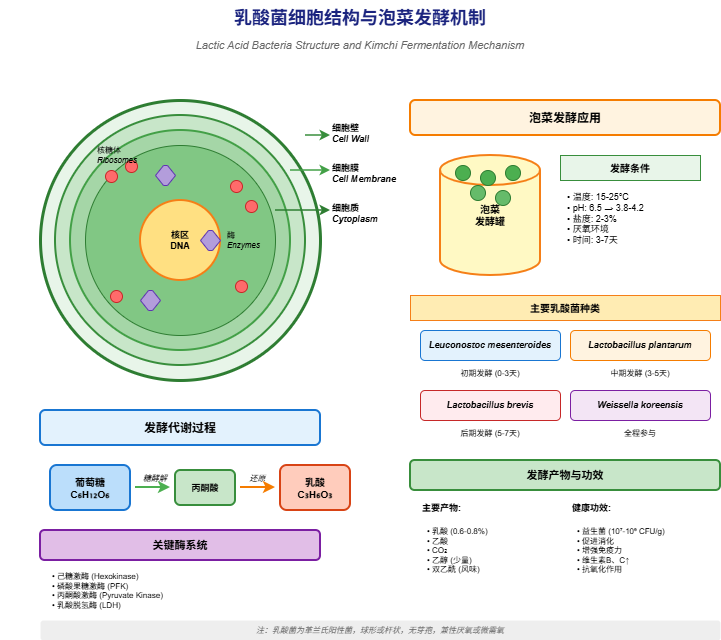

The diagram above was exported from draw.io. Its source (the exported page's mxGraphModel, read from the mxfile embedded in the PNG):
<mxGraphModel dx="778" dy="803" grid="1" gridSize="10" guides="1" tooltips="1" connect="1" arrows="1" fold="1" page="1" pageScale="1" pageWidth="850" pageHeight="1100" math="0" shadow="0">
  <root>
    <mxCell id="0" />
    <mxCell id="1" parent="0" />
    <mxCell id="2" value="乳酸菌细胞结构与泡菜发酵机制" style="text;html=1;strokeColor=none;fillColor=none;align=center;verticalAlign=middle;whiteSpace=wrap;rounded=0;fontSize=18;fontStyle=1;fontColor=#1A237E;" parent="1" vertex="1">
      <mxGeometry x="40" y="20" width="720" height="35" as="geometry" />
    </mxCell>
    <mxCell id="3" value="Lactic Acid Bacteria Structure and Kimchi Fermentation Mechanism" style="text;html=1;strokeColor=none;fillColor=none;align=center;verticalAlign=middle;whiteSpace=wrap;rounded=0;fontSize=11;fontStyle=2;fontColor=#666666;" parent="1" vertex="1">
      <mxGeometry x="40" y="55" width="720" height="20" as="geometry" />
    </mxCell>
    <mxCell id="4" value="" style="ellipse;whiteSpace=wrap;html=1;aspect=fixed;fillColor=#E8F5E9;strokeColor=#2E7D32;strokeWidth=3;" parent="1" vertex="1">
      <mxGeometry x="80" y="120" width="280" height="280" as="geometry" />
    </mxCell>
    <mxCell id="5" value="" style="ellipse;whiteSpace=wrap;html=1;aspect=fixed;fillColor=#C8E6C9;strokeColor=#388E3C;strokeWidth=2;" parent="1" vertex="1">
      <mxGeometry x="95" y="135" width="250" height="250" as="geometry" />
    </mxCell>
    <mxCell id="6" value="" style="ellipse;whiteSpace=wrap;html=1;aspect=fixed;fillColor=#A5D6A7;strokeColor=#43A047;strokeWidth=2;" parent="1" vertex="1">
      <mxGeometry x="110" y="150" width="220" height="220" as="geometry" />
    </mxCell>
    <mxCell id="7" value="" style="ellipse;whiteSpace=wrap;html=1;aspect=fixed;fillColor=#81C784;strokeColor=#2E7D32;strokeWidth=1;" parent="1" vertex="1">
      <mxGeometry x="125" y="165" width="190" height="190" as="geometry" />
    </mxCell>
    <mxCell id="8" value="" style="ellipse;whiteSpace=wrap;html=1;fillColor=#FFE082;strokeColor=#F57F17;strokeWidth=2;" parent="1" vertex="1">
      <mxGeometry x="180" y="220" width="80" height="80" as="geometry" />
    </mxCell>
    <mxCell id="9" value="核区&lt;br&gt;DNA" style="text;html=1;strokeColor=none;fillColor=none;align=center;verticalAlign=middle;whiteSpace=wrap;rounded=0;fontSize=9;fontStyle=1;" parent="1" vertex="1">
      <mxGeometry x="190" y="245" width="60" height="30" as="geometry" />
    </mxCell>
    <mxCell id="10" value="" style="ellipse;whiteSpace=wrap;html=1;aspect=fixed;fillColor=#FF6B6B;strokeColor=#C62828;strokeWidth=1;" parent="1" vertex="1">
      <mxGeometry x="145" y="190" width="12" height="12" as="geometry" />
    </mxCell>
    <mxCell id="11" value="" style="ellipse;whiteSpace=wrap;html=1;aspect=fixed;fillColor=#FF6B6B;strokeColor=#C62828;strokeWidth=1;" parent="1" vertex="1">
      <mxGeometry x="165" y="180" width="12" height="12" as="geometry" />
    </mxCell>
    <mxCell id="12" value="" style="ellipse;whiteSpace=wrap;html=1;aspect=fixed;fillColor=#FF6B6B;strokeColor=#C62828;strokeWidth=1;" parent="1" vertex="1">
      <mxGeometry x="270" y="200" width="12" height="12" as="geometry" />
    </mxCell>
    <mxCell id="13" value="" style="ellipse;whiteSpace=wrap;html=1;aspect=fixed;fillColor=#FF6B6B;strokeColor=#C62828;strokeWidth=1;" parent="1" vertex="1">
      <mxGeometry x="285" y="220" width="12" height="12" as="geometry" />
    </mxCell>
    <mxCell id="14" value="" style="ellipse;whiteSpace=wrap;html=1;aspect=fixed;fillColor=#FF6B6B;strokeColor=#C62828;strokeWidth=1;" parent="1" vertex="1">
      <mxGeometry x="150" y="310" width="12" height="12" as="geometry" />
    </mxCell>
    <mxCell id="15" value="" style="ellipse;whiteSpace=wrap;html=1;aspect=fixed;fillColor=#FF6B6B;strokeColor=#C62828;strokeWidth=1;" parent="1" vertex="1">
      <mxGeometry x="275" y="300" width="12" height="12" as="geometry" />
    </mxCell>
    <mxCell id="16" value="" style="shape=hexagon;perimeter=hexagonPerimeter2;whiteSpace=wrap;html=1;fixedSize=1;fillColor=#B39DDB;strokeColor=#5E35B1;strokeWidth=1;size=8;" parent="1" vertex="1">
      <mxGeometry x="195" y="185" width="20" height="20" as="geometry" />
    </mxCell>
    <mxCell id="17" value="" style="shape=hexagon;perimeter=hexagonPerimeter2;whiteSpace=wrap;html=1;fixedSize=1;fillColor=#B39DDB;strokeColor=#5E35B1;strokeWidth=1;size=8;" parent="1" vertex="1">
      <mxGeometry x="240" y="250" width="20" height="20" as="geometry" />
    </mxCell>
    <mxCell id="18" value="" style="shape=hexagon;perimeter=hexagonPerimeter2;whiteSpace=wrap;html=1;fixedSize=1;fillColor=#B39DDB;strokeColor=#5E35B1;strokeWidth=1;size=8;" parent="1" vertex="1">
      <mxGeometry x="180" y="310" width="20" height="20" as="geometry" />
    </mxCell>
    <mxCell id="19" value="细胞壁&lt;br&gt;&lt;i&gt;Cell Wall&lt;/i&gt;" style="text;html=1;strokeColor=none;fillColor=none;align=left;verticalAlign=middle;whiteSpace=wrap;rounded=0;fontSize=9;fontStyle=1;" parent="1" vertex="1">
      <mxGeometry x="370" y="140" width="70" height="25" as="geometry" />
    </mxCell>
    <mxCell id="20" value="" style="endArrow=classic;html=1;strokeWidth=1.5;strokeColor=#388E3C;" parent="1" edge="1">
      <mxGeometry width="50" height="50" relative="1" as="geometry">
        <mxPoint x="345" y="155" as="sourcePoint" />
        <mxPoint x="370" y="155" as="targetPoint" />
      </mxGeometry>
    </mxCell>
    <mxCell id="21" value="细胞膜&lt;br&gt;&lt;i&gt;Cell Membrane&lt;/i&gt;" style="text;html=1;strokeColor=none;fillColor=none;align=left;verticalAlign=middle;whiteSpace=wrap;rounded=0;fontSize=9;fontStyle=1;" parent="1" vertex="1">
      <mxGeometry x="370" y="180" width="80" height="25" as="geometry" />
    </mxCell>
    <mxCell id="22" value="" style="endArrow=classic;html=1;strokeWidth=1.5;strokeColor=#43A047;" parent="1" edge="1">
      <mxGeometry width="50" height="50" relative="1" as="geometry">
        <mxPoint x="330" y="190" as="sourcePoint" />
        <mxPoint x="370" y="190" as="targetPoint" />
      </mxGeometry>
    </mxCell>
    <mxCell id="23" value="细胞质&lt;br&gt;&lt;i&gt;Cytoplasm&lt;/i&gt;" style="text;html=1;strokeColor=none;fillColor=none;align=left;verticalAlign=middle;whiteSpace=wrap;rounded=0;fontSize=9;fontStyle=1;" parent="1" vertex="1">
      <mxGeometry x="370" y="220" width="70" height="25" as="geometry" />
    </mxCell>
    <mxCell id="24" value="" style="endArrow=classic;html=1;strokeWidth=1.5;strokeColor=#2E7D32;" parent="1" edge="1">
      <mxGeometry width="50" height="50" relative="1" as="geometry">
        <mxPoint x="315" y="230" as="sourcePoint" />
        <mxPoint x="370" y="230" as="targetPoint" />
      </mxGeometry>
    </mxCell>
    <mxCell id="25" value="核糖体&lt;br&gt;&lt;i&gt;Ribosomes&lt;/i&gt;" style="text;html=1;strokeColor=none;fillColor=none;align=left;verticalAlign=middle;whiteSpace=wrap;rounded=0;fontSize=8;" parent="1" vertex="1">
      <mxGeometry x="135" y="165" width="60" height="20" as="geometry" />
    </mxCell>
    <mxCell id="26" value="酶&lt;br&gt;&lt;i&gt;Enzymes&lt;/i&gt;" style="text;html=1;strokeColor=none;fillColor=none;align=left;verticalAlign=middle;whiteSpace=wrap;rounded=0;fontSize=8;" parent="1" vertex="1">
      <mxGeometry x="265" y="250" width="50" height="20" as="geometry" />
    </mxCell>
    <mxCell id="27" value="发酵代谢过程" style="rounded=1;whiteSpace=wrap;html=1;fillColor=#E3F2FD;strokeColor=#1976D2;strokeWidth=2;fontStyle=1;fontSize=12;" parent="1" vertex="1">
      <mxGeometry x="80" y="430" width="280" height="35" as="geometry" />
    </mxCell>
    <mxCell id="28" value="葡萄糖&lt;br&gt;C₆H₁₂O₆" style="rounded=1;whiteSpace=wrap;html=1;fillColor=#BBDEFB;strokeColor=#1976D2;strokeWidth=2;fontSize=10;fontStyle=1;" parent="1" vertex="1">
      <mxGeometry x="90" y="485" width="80" height="45" as="geometry" />
    </mxCell>
    <mxCell id="29" value="" style="endArrow=classic;html=1;strokeWidth=2;strokeColor=#4CAF50;" parent="1" edge="1">
      <mxGeometry width="50" height="50" relative="1" as="geometry">
        <mxPoint x="175" y="507" as="sourcePoint" />
        <mxPoint x="210" y="507" as="targetPoint" />
      </mxGeometry>
    </mxCell>
    <mxCell id="30" value="糖酵解" style="text;html=1;strokeColor=none;fillColor=none;align=center;verticalAlign=middle;whiteSpace=wrap;rounded=0;fontSize=8;fontStyle=2;" parent="1" vertex="1">
      <mxGeometry x="175" y="490" width="40" height="15" as="geometry" />
    </mxCell>
    <mxCell id="31" value="丙酮酸" style="rounded=1;whiteSpace=wrap;html=1;fillColor=#C8E6C9;strokeColor=#388E3C;strokeWidth=2;fontSize=9;fontStyle=1;" parent="1" vertex="1">
      <mxGeometry x="215" y="490" width="60" height="35" as="geometry" />
    </mxCell>
    <mxCell id="32" value="" style="endArrow=classic;html=1;strokeWidth=2;strokeColor=#F57C00;" parent="1" edge="1">
      <mxGeometry width="50" height="50" relative="1" as="geometry">
        <mxPoint x="280" y="507" as="sourcePoint" />
        <mxPoint x="315" y="507" as="targetPoint" />
      </mxGeometry>
    </mxCell>
    <mxCell id="33" value="还原" style="text;html=1;strokeColor=none;fillColor=none;align=center;verticalAlign=middle;whiteSpace=wrap;rounded=0;fontSize=8;fontStyle=2;" parent="1" vertex="1">
      <mxGeometry x="280" y="490" width="35" height="15" as="geometry" />
    </mxCell>
    <mxCell id="34" value="乳酸&lt;br&gt;C₃H₆O₃" style="rounded=1;whiteSpace=wrap;html=1;fillColor=#FFCCBC;strokeColor=#D84315;strokeWidth=2;fontSize=10;fontStyle=1;" parent="1" vertex="1">
      <mxGeometry x="320" y="485" width="70" height="45" as="geometry" />
    </mxCell>
    <mxCell id="35" value="关键酶系统" style="rounded=1;whiteSpace=wrap;html=1;fillColor=#E1BEE7;strokeColor=#7B1FA2;strokeWidth=2;fontStyle=1;fontSize=11;" parent="1" vertex="1">
      <mxGeometry x="80" y="550" width="280" height="30" as="geometry" />
    </mxCell>
    <mxCell id="36" value="• 己糖激酶 (Hexokinase)&lt;br&gt;• 磷酸果糖激酶 (PFK)&lt;br&gt;• 丙酮酸激酶 (Pyruvate Kinase)&lt;br&gt;• 乳酸脱氢酶 (LDH)" style="text;html=1;strokeColor=none;fillColor=none;align=left;verticalAlign=top;whiteSpace=wrap;rounded=0;fontSize=8;" parent="1" vertex="1">
      <mxGeometry x="90" y="585" width="260" height="45" as="geometry" />
    </mxCell>
    <mxCell id="37" value="泡菜发酵应用" style="rounded=1;whiteSpace=wrap;html=1;fillColor=#FFF3E0;strokeColor=#F57C00;strokeWidth=2;fontStyle=1;fontSize=12;" parent="1" vertex="1">
      <mxGeometry x="450" y="120" width="310" height="35" as="geometry" />
    </mxCell>
    <mxCell id="38" value="" style="shape=cylinder3;whiteSpace=wrap;html=1;boundedLbl=1;backgroundOutline=1;size=15;fillColor=#FFF9C4;strokeColor=#F57F17;strokeWidth=2;" parent="1" vertex="1">
      <mxGeometry x="480" y="175" width="100" height="120" as="geometry" />
    </mxCell>
    <mxCell id="39" value="泡菜&lt;br&gt;发酵罐" style="text;html=1;strokeColor=none;fillColor=none;align=center;verticalAlign=middle;whiteSpace=wrap;rounded=0;fontSize=10;fontStyle=1;" parent="1" vertex="1">
      <mxGeometry x="490" y="220" width="80" height="30" as="geometry" />
    </mxCell>
    <mxCell id="40" value="" style="ellipse;whiteSpace=wrap;html=1;aspect=fixed;fillColor=#4CAF50;strokeColor=#2E7D32;strokeWidth=1;" parent="1" vertex="1">
      <mxGeometry x="495" y="185" width="15" height="15" as="geometry" />
    </mxCell>
    <mxCell id="41" value="" style="ellipse;whiteSpace=wrap;html=1;aspect=fixed;fillColor=#4CAF50;strokeColor=#2E7D32;strokeWidth=1;" parent="1" vertex="1">
      <mxGeometry x="520" y="190" width="15" height="15" as="geometry" />
    </mxCell>
    <mxCell id="42" value="" style="ellipse;whiteSpace=wrap;html=1;aspect=fixed;fillColor=#4CAF50;strokeColor=#2E7D32;strokeWidth=1;" parent="1" vertex="1">
      <mxGeometry x="545" y="185" width="15" height="15" as="geometry" />
    </mxCell>
    <mxCell id="43" value="" style="ellipse;whiteSpace=wrap;html=1;aspect=fixed;fillColor=#66BB6A;strokeColor=#2E7D32;strokeWidth=1;" parent="1" vertex="1">
      <mxGeometry x="510" y="205" width="15" height="15" as="geometry" />
    </mxCell>
    <mxCell id="44" value="" style="ellipse;whiteSpace=wrap;html=1;aspect=fixed;fillColor=#66BB6A;strokeColor=#2E7D32;strokeWidth=1;" parent="1" vertex="1">
      <mxGeometry x="535" y="210" width="15" height="15" as="geometry" />
    </mxCell>
    <mxCell id="45" value="发酵条件" style="rounded=0;whiteSpace=wrap;html=1;fillColor=#E8F5E9;strokeColor=#388E3C;strokeWidth=1;fontSize=10;fontStyle=1;" parent="1" vertex="1">
      <mxGeometry x="600" y="175" width="140" height="25" as="geometry" />
    </mxCell>
    <mxCell id="46" value="• 温度: 15-25°C&lt;br&gt;• pH: 6.5 → 3.8-4.2&lt;br&gt;• 盐度: 2-3%&lt;br&gt;• 厌氧环境&lt;br&gt;• 时间: 3-7天" style="text;html=1;strokeColor=none;fillColor=none;align=left;verticalAlign=top;whiteSpace=wrap;rounded=0;fontSize=9;" parent="1" vertex="1">
      <mxGeometry x="605" y="205" width="130" height="70" as="geometry" />
    </mxCell>
    <mxCell id="47" value="主要乳酸菌种类" style="rounded=0;whiteSpace=wrap;html=1;fillColor=#FFECB3;strokeColor=#F57F17;strokeWidth=1;fontSize=10;fontStyle=1;" parent="1" vertex="1">
      <mxGeometry x="450" y="315" width="310" height="25" as="geometry" />
    </mxCell>
    <mxCell id="48" value="&lt;i&gt;Leuconostoc mesenteroides&lt;/i&gt;" style="rounded=1;whiteSpace=wrap;html=1;fillColor=#E3F2FD;strokeColor=#1976D2;strokeWidth=1;fontSize=9;fontStyle=1;" parent="1" vertex="1">
      <mxGeometry x="460" y="350" width="140" height="30" as="geometry" />
    </mxCell>
    <mxCell id="49" value="初期发酵 (0-3天)" style="text;html=1;strokeColor=none;fillColor=none;align=center;verticalAlign=middle;whiteSpace=wrap;rounded=0;fontSize=8;" parent="1" vertex="1">
      <mxGeometry x="460" y="385" width="140" height="15" as="geometry" />
    </mxCell>
    <mxCell id="50" value="&lt;i&gt;Lactobacillus plantarum&lt;/i&gt;" style="rounded=1;whiteSpace=wrap;html=1;fillColor=#FFF3E0;strokeColor=#F57C00;strokeWidth=1;fontSize=9;fontStyle=1;" parent="1" vertex="1">
      <mxGeometry x="610" y="350" width="140" height="30" as="geometry" />
    </mxCell>
    <mxCell id="51" value="中期发酵 (3-5天)" style="text;html=1;strokeColor=none;fillColor=none;align=center;verticalAlign=middle;whiteSpace=wrap;rounded=0;fontSize=8;" parent="1" vertex="1">
      <mxGeometry x="610" y="385" width="140" height="15" as="geometry" />
    </mxCell>
    <mxCell id="52" value="&lt;i&gt;Lactobacillus brevis&lt;/i&gt;" style="rounded=1;whiteSpace=wrap;html=1;fillColor=#FFEBEE;strokeColor=#C62828;strokeWidth=1;fontSize=9;fontStyle=1;" parent="1" vertex="1">
      <mxGeometry x="460" y="410" width="140" height="30" as="geometry" />
    </mxCell>
    <mxCell id="53" value="后期发酵 (5-7天)" style="text;html=1;strokeColor=none;fillColor=none;align=center;verticalAlign=middle;whiteSpace=wrap;rounded=0;fontSize=8;" parent="1" vertex="1">
      <mxGeometry x="460" y="445" width="140" height="15" as="geometry" />
    </mxCell>
    <mxCell id="54" value="&lt;i&gt;Weissella koreensis&lt;/i&gt;" style="rounded=1;whiteSpace=wrap;html=1;fillColor=#F3E5F5;strokeColor=#7B1FA2;strokeWidth=1;fontSize=9;fontStyle=1;" parent="1" vertex="1">
      <mxGeometry x="610" y="410" width="140" height="30" as="geometry" />
    </mxCell>
    <mxCell id="55" value="全程参与" style="text;html=1;strokeColor=none;fillColor=none;align=center;verticalAlign=middle;whiteSpace=wrap;rounded=0;fontSize=8;" parent="1" vertex="1">
      <mxGeometry x="610" y="445" width="140" height="15" as="geometry" />
    </mxCell>
    <mxCell id="56" value="发酵产物与功效" style="rounded=1;whiteSpace=wrap;html=1;fillColor=#C8E6C9;strokeColor=#388E3C;strokeWidth=2;fontStyle=1;fontSize=11;" parent="1" vertex="1">
      <mxGeometry x="450" y="480" width="310" height="30" as="geometry" />
    </mxCell>
    <mxCell id="57" value="主要产物:" style="text;html=1;strokeColor=none;fillColor=none;align=left;verticalAlign=middle;whiteSpace=wrap;rounded=0;fontSize=9;fontStyle=1;" parent="1" vertex="1">
      <mxGeometry x="460" y="520" width="140" height="15" as="geometry" />
    </mxCell>
    <mxCell id="58" value="• 乳酸 (0.6-0.8%)&lt;br&gt;• 乙酸&lt;br&gt;• CO₂&lt;br&gt;• 乙醇 (少量)&lt;br&gt;• 双乙酰 (风味)" style="text;html=1;strokeColor=none;fillColor=none;align=left;verticalAlign=top;whiteSpace=wrap;rounded=0;fontSize=8;" parent="1" vertex="1">
      <mxGeometry x="465" y="540" width="130" height="60" as="geometry" />
    </mxCell>
    <mxCell id="59" value="健康功效:" style="text;html=1;strokeColor=none;fillColor=none;align=left;verticalAlign=middle;whiteSpace=wrap;rounded=0;fontSize=9;fontStyle=1;" parent="1" vertex="1">
      <mxGeometry x="610" y="520" width="140" height="15" as="geometry" />
    </mxCell>
    <mxCell id="60" value="• 益生菌 (10⁷-10⁹ CFU/g)&lt;br&gt;• 促进消化&lt;br&gt;• 增强免疫力&lt;br&gt;• 维生素B、C↑&lt;br&gt;• 抗氧化作用" style="text;html=1;strokeColor=none;fillColor=none;align=left;verticalAlign=top;whiteSpace=wrap;rounded=0;fontSize=8;" parent="1" vertex="1">
      <mxGeometry x="615" y="540" width="135" height="60" as="geometry" />
    </mxCell>
    <mxCell id="61" value="注：乳酸菌为革兰氏阳性菌，球形或杆状，无芽孢，兼性厌氧或微需氧" style="text;html=1;strokeColor=none;fillColor=#EEEEEE;align=center;verticalAlign=middle;whiteSpace=wrap;rounded=1;fontSize=8;fontStyle=2;fontColor=#666666;" parent="1" vertex="1">
      <mxGeometry x="80" y="640" width="680" height="20" as="geometry" />
    </mxCell>
  </root>
</mxGraphModel>